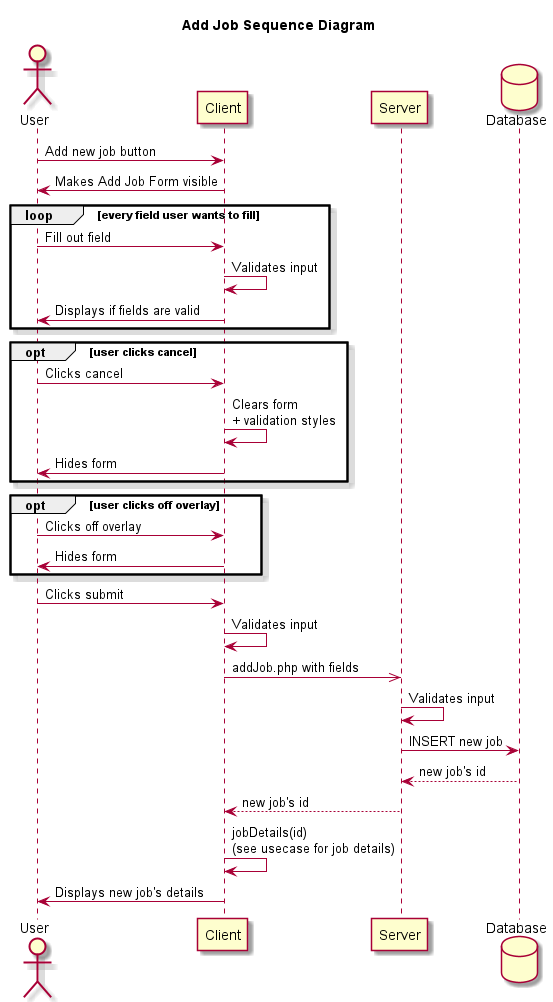

The diagram above was rendered by PlantUML. Its source (embedded in the PNG):
@startuml
skin rose

title Add Job Sequence Diagram

Actor User
Participant Client 
Participant Server
Database Database AS DB

User->Client: Add new job button
User <- Client: Makes Add Job Form visible

loop every field user wants to fill
    User -> Client: Fill out field
    Client -> Client: Validates input
    Client -> User: Displays if fields are valid
end

opt user clicks cancel
    User -> Client: Clicks cancel
    Client -> Client : Clears form \n+ validation styles
    User <- Client: Hides form 
end

opt user clicks off overlay
    User -> Client: Clicks off overlay
    User <- Client: Hides form 
end

User -> Client: Clicks submit
Client -> Client: Validates input

Client ->> Server: addJob.php with fields
Server -> Server: Validates input

Server->DB: INSERT new job
return new job's id

Client <--Server: new job's id
Client -> Client: jobDetails(id)\n(see usecase for job details)

Client->User: Displays new job's details
@enduml